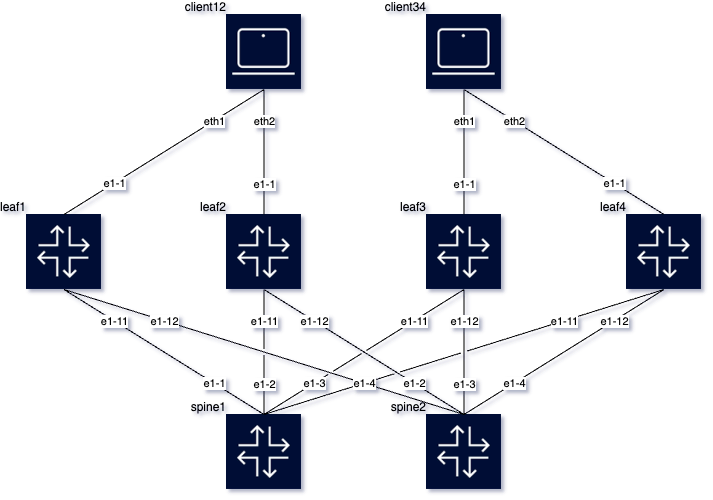

The diagram above was exported from draw.io. Its source (the exported page's mxGraphModel, read from the mxfile embedded in the PNG):
<mxGraphModel dx="2575" dy="1126" grid="0" gridSize="10" guides="1" tooltips="1" connect="1" arrows="1" fold="1" page="1" pageScale="1" pageWidth="827" pageHeight="800" math="0" shadow="1">
  <root>
    <mxCell id="0" />
    <mxCell id="1" parent="0" />
    <object label="leaf1" id="leaf1">
      <mxCell style="shape=image;imageAlign=center;imageVerticalAlign=middle;labelPosition=left;align=right;verticalLabelPosition=top;spacingLeft=0;verticalAlign=bottom;spacingTop=0;spacing=0;image=data:image/png,(base64 omitted: 3092 chars);" parent="1" vertex="1">
        <mxGeometry x="-749" y="336" width="75" height="75" as="geometry" />
      </mxCell>
    </object>
    <object label="leaf2" id="leaf2">
      <mxCell style="shape=image;imageAlign=center;imageVerticalAlign=middle;labelPosition=left;align=right;verticalLabelPosition=top;spacingLeft=0;verticalAlign=bottom;spacingTop=0;spacing=0;image=data:image/png,(base64 omitted: 3092 chars);" parent="1" vertex="1">
        <mxGeometry x="-549" y="336" width="75" height="75" as="geometry" />
      </mxCell>
    </object>
    <object label="leaf3" id="leaf3">
      <mxCell style="shape=image;imageAlign=center;imageVerticalAlign=middle;labelPosition=left;align=right;verticalLabelPosition=top;spacingLeft=0;verticalAlign=bottom;spacingTop=0;spacing=0;image=data:image/png,(base64 omitted: 3092 chars);" parent="1" vertex="1">
        <mxGeometry x="-349" y="336" width="75" height="75" as="geometry" />
      </mxCell>
    </object>
    <object label="leaf4" id="leaf4">
      <mxCell style="shape=image;imageAlign=center;imageVerticalAlign=middle;labelPosition=left;align=right;verticalLabelPosition=top;spacingLeft=0;verticalAlign=bottom;spacingTop=0;spacing=0;image=data:image/png,(base64 omitted: 3092 chars);" parent="1" vertex="1">
        <mxGeometry x="-149" y="336" width="75" height="75" as="geometry" />
      </mxCell>
    </object>
    <object label="spine1" id="spine1">
      <mxCell style="shape=image;imageAlign=center;imageVerticalAlign=middle;labelPosition=left;align=right;verticalLabelPosition=top;spacingLeft=0;verticalAlign=bottom;spacingTop=0;spacing=0;image=data:image/png,(base64 omitted: 3092 chars);" parent="1" vertex="1">
        <mxGeometry x="-549" y="536" width="75" height="75" as="geometry" />
      </mxCell>
    </object>
    <object label="spine2" id="spine2">
      <mxCell style="shape=image;imageAlign=center;imageVerticalAlign=middle;labelPosition=left;align=right;verticalLabelPosition=top;spacingLeft=0;verticalAlign=bottom;spacingTop=0;spacing=0;image=data:image/png,(base64 omitted: 3092 chars);" parent="1" vertex="1">
        <mxGeometry x="-349" y="536" width="75" height="75" as="geometry" />
      </mxCell>
    </object>
    <object label="client12" id="client12">
      <mxCell style="shape=image;imageAlign=center;imageVerticalAlign=middle;labelPosition=left;align=right;verticalLabelPosition=top;spacingLeft=0;verticalAlign=bottom;spacingTop=0;spacing=0;image=data:image/png,(base64 omitted: 1512 chars);" parent="1" vertex="1">
        <mxGeometry x="-549" y="136" width="75" height="75" as="geometry" />
      </mxCell>
    </object>
    <object label="client34" id="client34">
      <mxCell style="shape=image;imageAlign=center;imageVerticalAlign=middle;labelPosition=left;align=right;verticalLabelPosition=top;spacingLeft=0;verticalAlign=bottom;spacingTop=0;spacing=0;image=data:image/png,(base64 omitted: 1512 chars);" parent="1" vertex="1">
        <mxGeometry x="-349" y="136" width="75" height="75" as="geometry" />
      </mxCell>
    </object>
    <object label="" src_label="e1-11" trgt_label="e1-1" source="leaf1" target="spine1" id="7f22d7e09b9aa91e09625bda9943c33d">
      <mxCell style="endArrow=none;jumpStyle=gap;entryY=0;exitY=1;entryX=0.5;exitX=0.5;" parent="1" source="leaf1" target="spine1" edge="1">
        <mxGeometry relative="1" as="geometry" />
      </mxCell>
    </object>
    <mxCell id="7f22d7e09b9aa91e09625bda9943c33d-src" value="e1-11" style="edgeLabel;html=1;align=center;verticalAlign=middle;resizable=0;points=[];;" parent="7f22d7e09b9aa91e09625bda9943c33d" vertex="1" connectable="0">
      <mxGeometry x="-0.5" relative="1" as="geometry">
        <mxPoint as="offset" />
      </mxGeometry>
    </mxCell>
    <mxCell id="7f22d7e09b9aa91e09625bda9943c33d-trgt" value="e1-1" style="edgeLabel;html=1;align=center;verticalAlign=middle;resizable=0;points=[];;" parent="7f22d7e09b9aa91e09625bda9943c33d" vertex="1" connectable="0">
      <mxGeometry x="0.5" relative="-1" as="geometry">
        <mxPoint as="offset" />
      </mxGeometry>
    </mxCell>
    <object label="" src_label="e1-12" trgt_label="e1-1" source="leaf1" target="spine2" id="33248b1f5e90244756c14aefd6c23bb4">
      <mxCell style="endArrow=none;jumpStyle=gap;entryY=0;exitY=1;entryX=0.5;exitX=0.5;" parent="1" source="leaf1" target="spine2" edge="1">
        <mxGeometry relative="1" as="geometry" />
      </mxCell>
    </object>
    <mxCell id="33248b1f5e90244756c14aefd6c23bb4-src" value="e1-12" style="edgeLabel;html=1;align=center;verticalAlign=middle;resizable=0;points=[];;" parent="33248b1f5e90244756c14aefd6c23bb4" vertex="1" connectable="0">
      <mxGeometry x="-0.5" relative="1" as="geometry">
        <mxPoint as="offset" />
      </mxGeometry>
    </mxCell>
    <mxCell id="33248b1f5e90244756c14aefd6c23bb4-trgt" value="e1-1" style="edgeLabel;html=1;align=center;verticalAlign=middle;resizable=0;points=[];;" parent="33248b1f5e90244756c14aefd6c23bb4" vertex="1" connectable="0">
      <mxGeometry x="0.5" relative="-1" as="geometry">
        <mxPoint as="offset" />
      </mxGeometry>
    </mxCell>
    <object label="" src_label="e1-11" trgt_label="e1-2" source="leaf2" target="spine1" id="223d524254ac230c1dcc53347bf2a874">
      <mxCell style="endArrow=none;jumpStyle=gap;entryY=0;exitY=1;entryX=0.5;exitX=0.5;" parent="1" source="leaf2" target="spine1" edge="1">
        <mxGeometry relative="1" as="geometry" />
      </mxCell>
    </object>
    <mxCell id="223d524254ac230c1dcc53347bf2a874-src" value="e1-11" style="edgeLabel;html=1;align=center;verticalAlign=middle;resizable=0;points=[];;" parent="223d524254ac230c1dcc53347bf2a874" vertex="1" connectable="0">
      <mxGeometry x="-0.5" relative="1" as="geometry">
        <mxPoint as="offset" />
      </mxGeometry>
    </mxCell>
    <mxCell id="223d524254ac230c1dcc53347bf2a874-trgt" value="e1-2" style="edgeLabel;html=1;align=center;verticalAlign=middle;resizable=0;points=[];;" parent="223d524254ac230c1dcc53347bf2a874" vertex="1" connectable="0">
      <mxGeometry x="0.5" relative="-1" as="geometry">
        <mxPoint as="offset" />
      </mxGeometry>
    </mxCell>
    <object label="" src_label="e1-12" trgt_label="e1-2" source="leaf2" target="spine2" id="47ade23a55cc591494c53f8b268be080">
      <mxCell style="endArrow=none;jumpStyle=gap;entryY=0;exitY=1;entryX=0.5;exitX=0.5;" parent="1" source="leaf2" target="spine2" edge="1">
        <mxGeometry relative="1" as="geometry" />
      </mxCell>
    </object>
    <mxCell id="47ade23a55cc591494c53f8b268be080-src" value="e1-12" style="edgeLabel;html=1;align=center;verticalAlign=middle;resizable=0;points=[];;" parent="47ade23a55cc591494c53f8b268be080" vertex="1" connectable="0">
      <mxGeometry x="-0.5" relative="1" as="geometry">
        <mxPoint as="offset" />
      </mxGeometry>
    </mxCell>
    <mxCell id="47ade23a55cc591494c53f8b268be080-trgt" value="e1-2" style="edgeLabel;html=1;align=center;verticalAlign=middle;resizable=0;points=[];;" parent="47ade23a55cc591494c53f8b268be080" vertex="1" connectable="0">
      <mxGeometry x="0.5" relative="-1" as="geometry">
        <mxPoint as="offset" />
      </mxGeometry>
    </mxCell>
    <object label="" src_label="e1-11" trgt_label="e1-3" source="leaf3" target="spine1" id="79bff2226f3db8812b52350e2d0d6e46">
      <mxCell style="endArrow=none;jumpStyle=gap;entryY=0;exitY=1;entryX=0.5;exitX=0.5;" parent="1" source="leaf3" target="spine1" edge="1">
        <mxGeometry relative="1" as="geometry" />
      </mxCell>
    </object>
    <mxCell id="79bff2226f3db8812b52350e2d0d6e46-src" value="e1-11" style="edgeLabel;html=1;align=center;verticalAlign=middle;resizable=0;points=[];;" parent="79bff2226f3db8812b52350e2d0d6e46" vertex="1" connectable="0">
      <mxGeometry x="-0.5" relative="1" as="geometry">
        <mxPoint as="offset" />
      </mxGeometry>
    </mxCell>
    <mxCell id="79bff2226f3db8812b52350e2d0d6e46-trgt" value="e1-3" style="edgeLabel;html=1;align=center;verticalAlign=middle;resizable=0;points=[];;" parent="79bff2226f3db8812b52350e2d0d6e46" vertex="1" connectable="0">
      <mxGeometry x="0.5" relative="-1" as="geometry">
        <mxPoint as="offset" />
      </mxGeometry>
    </mxCell>
    <object label="" src_label="e1-12" trgt_label="e1-3" source="leaf3" target="spine2" id="e59006252d5fcc1204f3bd65e5c2dae1">
      <mxCell style="endArrow=none;jumpStyle=gap;entryY=0;exitY=1;entryX=0.5;exitX=0.5;" parent="1" source="leaf3" target="spine2" edge="1">
        <mxGeometry relative="1" as="geometry" />
      </mxCell>
    </object>
    <mxCell id="e59006252d5fcc1204f3bd65e5c2dae1-src" value="e1-12" style="edgeLabel;html=1;align=center;verticalAlign=middle;resizable=0;points=[];;" parent="e59006252d5fcc1204f3bd65e5c2dae1" vertex="1" connectable="0">
      <mxGeometry x="-0.5" relative="1" as="geometry">
        <mxPoint as="offset" />
      </mxGeometry>
    </mxCell>
    <mxCell id="e59006252d5fcc1204f3bd65e5c2dae1-trgt" value="e1-3" style="edgeLabel;html=1;align=center;verticalAlign=middle;resizable=0;points=[];;" parent="e59006252d5fcc1204f3bd65e5c2dae1" vertex="1" connectable="0">
      <mxGeometry x="0.5" relative="-1" as="geometry">
        <mxPoint as="offset" />
      </mxGeometry>
    </mxCell>
    <object label="" src_label="e1-11" trgt_label="e1-4" source="leaf4" target="spine1" id="fc0b16fcb1ea205fa32add770df6844e">
      <mxCell style="endArrow=none;jumpStyle=gap;entryY=0;exitY=1;entryX=0.5;exitX=0.5;" parent="1" source="leaf4" target="spine1" edge="1">
        <mxGeometry relative="1" as="geometry" />
      </mxCell>
    </object>
    <mxCell id="fc0b16fcb1ea205fa32add770df6844e-src" value="e1-11" style="edgeLabel;html=1;align=center;verticalAlign=middle;resizable=0;points=[];;" parent="fc0b16fcb1ea205fa32add770df6844e" vertex="1" connectable="0">
      <mxGeometry x="-0.5" relative="1" as="geometry">
        <mxPoint as="offset" />
      </mxGeometry>
    </mxCell>
    <mxCell id="fc0b16fcb1ea205fa32add770df6844e-trgt" value="e1-4" style="edgeLabel;html=1;align=center;verticalAlign=middle;resizable=0;points=[];;" parent="fc0b16fcb1ea205fa32add770df6844e" vertex="1" connectable="0">
      <mxGeometry x="0.5" relative="-1" as="geometry">
        <mxPoint as="offset" />
      </mxGeometry>
    </mxCell>
    <object label="" src_label="e1-12" trgt_label="e1-4" source="leaf4" target="spine2" id="481997bb81aedde69191b23138657d6f">
      <mxCell style="endArrow=none;jumpStyle=gap;entryY=0;exitY=1;entryX=0.5;exitX=0.5;" parent="1" source="leaf4" target="spine2" edge="1">
        <mxGeometry relative="1" as="geometry" />
      </mxCell>
    </object>
    <mxCell id="481997bb81aedde69191b23138657d6f-src" value="e1-12" style="edgeLabel;html=1;align=center;verticalAlign=middle;resizable=0;points=[];;" parent="481997bb81aedde69191b23138657d6f" vertex="1" connectable="0">
      <mxGeometry x="-0.5" relative="1" as="geometry">
        <mxPoint as="offset" />
      </mxGeometry>
    </mxCell>
    <mxCell id="481997bb81aedde69191b23138657d6f-trgt" value="e1-4" style="edgeLabel;html=1;align=center;verticalAlign=middle;resizable=0;points=[];;" parent="481997bb81aedde69191b23138657d6f" vertex="1" connectable="0">
      <mxGeometry x="0.5" relative="-1" as="geometry">
        <mxPoint as="offset" />
      </mxGeometry>
    </mxCell>
    <object label="" src_label="eth1" trgt_label="e1-1" source="client12" target="leaf1" id="6642688f1dd6b7f52ed95ad99eef7674">
      <mxCell style="endArrow=none;jumpStyle=gap;entryY=0;exitY=1;entryX=0.5;exitX=0.5;" parent="1" source="client12" target="leaf1" edge="1">
        <mxGeometry relative="1" as="geometry" />
      </mxCell>
    </object>
    <mxCell id="6642688f1dd6b7f52ed95ad99eef7674-src" value="eth1" style="edgeLabel;html=1;align=center;verticalAlign=middle;resizable=0;points=[];;" parent="6642688f1dd6b7f52ed95ad99eef7674" vertex="1" connectable="0">
      <mxGeometry x="-0.5" relative="1" as="geometry">
        <mxPoint as="offset" />
      </mxGeometry>
    </mxCell>
    <mxCell id="6642688f1dd6b7f52ed95ad99eef7674-trgt" value="e1-1" style="edgeLabel;html=1;align=center;verticalAlign=middle;resizable=0;points=[];;" parent="6642688f1dd6b7f52ed95ad99eef7674" vertex="1" connectable="0">
      <mxGeometry x="0.5" relative="-1" as="geometry">
        <mxPoint as="offset" />
      </mxGeometry>
    </mxCell>
    <object label="" src_label="eth2" trgt_label="e1-1" source="client12" target="leaf2" id="37ee0aae463185a77be75cefca006283">
      <mxCell style="endArrow=none;jumpStyle=gap;entryY=0;exitY=1;entryX=0.5;exitX=0.5;" parent="1" source="client12" target="leaf2" edge="1">
        <mxGeometry relative="1" as="geometry" />
      </mxCell>
    </object>
    <mxCell id="37ee0aae463185a77be75cefca006283-src" value="eth2" style="edgeLabel;html=1;align=center;verticalAlign=middle;resizable=0;points=[];;" parent="37ee0aae463185a77be75cefca006283" vertex="1" connectable="0">
      <mxGeometry x="-0.5" relative="1" as="geometry">
        <mxPoint as="offset" />
      </mxGeometry>
    </mxCell>
    <mxCell id="37ee0aae463185a77be75cefca006283-trgt" value="e1-1" style="edgeLabel;html=1;align=center;verticalAlign=middle;resizable=0;points=[];;" parent="37ee0aae463185a77be75cefca006283" vertex="1" connectable="0">
      <mxGeometry x="0.5" relative="-1" as="geometry">
        <mxPoint as="offset" />
      </mxGeometry>
    </mxCell>
    <object label="" src_label="eth1" trgt_label="e1-1" source="client34" target="leaf3" id="d1e0a59888ca8cbc71afe329ab8cab57">
      <mxCell style="endArrow=none;jumpStyle=gap;entryY=0;exitY=1;entryX=0.5;exitX=0.5;" parent="1" source="client34" target="leaf3" edge="1">
        <mxGeometry relative="1" as="geometry" />
      </mxCell>
    </object>
    <mxCell id="d1e0a59888ca8cbc71afe329ab8cab57-src" value="eth1" style="edgeLabel;html=1;align=center;verticalAlign=middle;resizable=0;points=[];;" parent="d1e0a59888ca8cbc71afe329ab8cab57" vertex="1" connectable="0">
      <mxGeometry x="-0.5" relative="1" as="geometry">
        <mxPoint as="offset" />
      </mxGeometry>
    </mxCell>
    <mxCell id="d1e0a59888ca8cbc71afe329ab8cab57-trgt" value="e1-1" style="edgeLabel;html=1;align=center;verticalAlign=middle;resizable=0;points=[];;" parent="d1e0a59888ca8cbc71afe329ab8cab57" vertex="1" connectable="0">
      <mxGeometry x="0.5" relative="-1" as="geometry">
        <mxPoint as="offset" />
      </mxGeometry>
    </mxCell>
    <object label="" src_label="eth2" trgt_label="e1-1" source="client34" target="leaf4" id="89fbd513e7135cfad32fc33f94e6c767">
      <mxCell style="endArrow=none;jumpStyle=gap;entryY=0;exitY=1;entryX=0.5;exitX=0.5;" parent="1" source="client34" target="leaf4" edge="1">
        <mxGeometry relative="1" as="geometry" />
      </mxCell>
    </object>
    <mxCell id="89fbd513e7135cfad32fc33f94e6c767-src" value="eth2" style="edgeLabel;html=1;align=center;verticalAlign=middle;resizable=0;points=[];;" parent="89fbd513e7135cfad32fc33f94e6c767" vertex="1" connectable="0">
      <mxGeometry x="-0.5" relative="1" as="geometry">
        <mxPoint as="offset" />
      </mxGeometry>
    </mxCell>
    <mxCell id="89fbd513e7135cfad32fc33f94e6c767-trgt" value="e1-1" style="edgeLabel;html=1;align=center;verticalAlign=middle;resizable=0;points=[];;" parent="89fbd513e7135cfad32fc33f94e6c767" vertex="1" connectable="0">
      <mxGeometry x="0.5" relative="-1" as="geometry">
        <mxPoint as="offset" />
      </mxGeometry>
    </mxCell>
  </root>
</mxGraphModel>